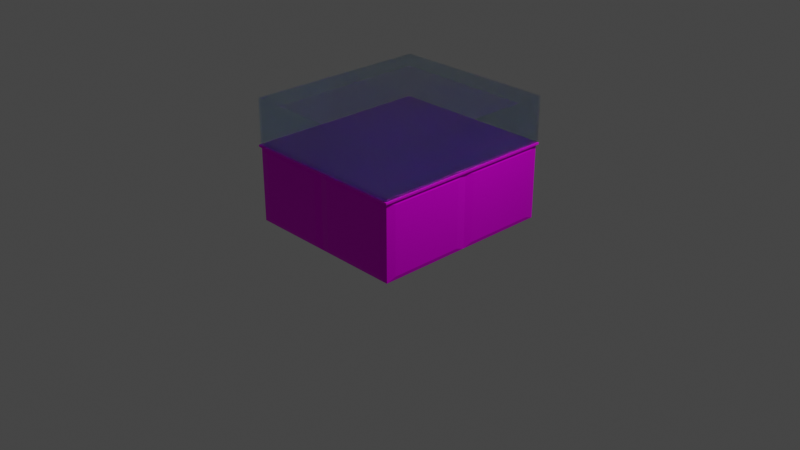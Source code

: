# Source: Tu_to.blend  (saved by Blender 2.90.8; exported with 4.5.12 LTS)
import bpy
from mathutils import Matrix  # noqa: F401  (used for matrix-valued properties, if any)

bpy.ops.wm.read_factory_settings(use_empty=True)
scene = bpy.context.scene
scene.name = 'Scene'

# ---- collections
col_collection = bpy.data.collections.new('Collection'); scene.collection.children.link(col_collection)

# ---- images (referenced by path relative to the original .blend; pixels are not part of the script)
import os
ASSET_DIR = os.environ.get("B2B_ASSET_DIR", "")  # directory of the original .blend (textures are referenced by path, not embedded)
HERE = os.path.dirname(os.path.abspath(__file__))  # packed textures are extracted next to this script under _unpacked/

def load_image(name, relpath, width, height, colorspace="sRGB"):
    """Load a texture the original file referenced (path relative to the .blend, or extracted next to this script)."""
    p = next((c for c in (os.path.join(HERE, relpath), os.path.join(ASSET_DIR, relpath)) if relpath and os.path.exists(c)), "")
    if p:
        img = bpy.data.images.load(p, check_existing=True)
        img.name = name
    else:  # same state as the original file: an image datablock whose file is absent (Cycles renders it pink)
        img = bpy.data.images.new(name, width, height)
        img.source = "FILE"
        img.filepath = "//" + (relpath or name)
    img.colorspace_settings.name = colorspace
    return img
img_texturescom_wood_oakveneer2_1k_albedo_tif_001 = load_image('TexturesCom_Wood_OakVeneer2_1K_albedo.tif.001', 'TexturesCom_Wood_OakVeneer2_1K_albedo.tif', 1024, 1024, 'sRGB')

# ---- materials (node trees are filled in below, after node groups)
mat_material_001 = bpy.data.materials.new('Material.001')
mat_material_001.use_transparent_shadow = False
mat_material_003 = bpy.data.materials.new('Material.003')
mat_material_003.use_transparent_shadow = False
mat_transparent = bpy.data.materials.new('Transparent')
mat_transparent.surface_render_method = 'BLENDED'
mat_transparent.blend_method = 'BLEND'
mat_transparent.use_backface_culling = True
mat_transparent.use_transparent_shadow = False
mat_transparent.use_raytrace_refraction = True
mat_transparent.use_screen_refraction = True
mat_transparent.thickness_mode = 'SLAB'

# ---- material node trees
mat_material_001.use_nodes = True; mat_material_001.node_tree.nodes.clear()
_N = mat_material_001.node_tree.nodes; _L = mat_material_001.node_tree.links
n0 = _N.new('ShaderNodeBsdfPrincipled'); n0.name = 'Principled BSDF'; n0.location = (10, 300)
n0.distribution = 'GGX'
n0.subsurface_method = 'BURLEY'
n0.inputs[1].default_value = 0.8
n0.inputs[2].default_value = 0.4927
n0.inputs[3].default_value = 1.45
n0.inputs[13].default_value = 0.03818
n0.inputs[27].default_value = (0.0, 0.0, 0.0, 1.0)
n0.inputs[28].default_value = 1.0
n1 = _N.new('ShaderNodeOutputMaterial'); n1.name = 'Material Output'; n1.location = (300, 300)
n2 = _N.new('ShaderNodeTexImage'); n2.name = 'Image Texture'; n2.location = (-382, 216)
n2.image = img_texturescom_wood_oakveneer2_1k_albedo_tif_001
_L.new(n0.outputs[0], n1.inputs[0])
_L.new(n2.outputs[0], n0.inputs[0])
n1.is_active_output = True
mat_material_003.use_nodes = True; mat_material_003.node_tree.nodes.clear()
_N = mat_material_003.node_tree.nodes; _L = mat_material_003.node_tree.links
n0 = _N.new('ShaderNodeBsdfPrincipled'); n0.name = 'Principled BSDF'; n0.location = (10, 300)
n0.distribution = 'GGX'
n0.subsurface_method = 'BURLEY'
n0.inputs[1].default_value = 0.8
n0.inputs[3].default_value = 1.45
n0.inputs[27].default_value = (0.0, 0.0, 0.0, 1.0)
n0.inputs[28].default_value = 1.0
n1 = _N.new('ShaderNodeOutputMaterial'); n1.name = 'Material Output'; n1.location = (300, 300)
n2 = _N.new('ShaderNodeTexImage'); n2.name = 'Image Texture'; n2.location = (-343, 182)
n2.image = img_texturescom_wood_oakveneer2_1k_albedo_tif_001
_L.new(n0.outputs[0], n1.inputs[0])
_L.new(n2.outputs[0], n0.inputs[0])
n1.is_active_output = True
mat_transparent.use_nodes = True; mat_transparent.node_tree.nodes.clear()
_N = mat_transparent.node_tree.nodes; _L = mat_transparent.node_tree.links
n0 = _N.new('ShaderNodeOutputMaterial'); n0.name = 'Material Output'; n0.location = (688, 164)
n1 = _N.new('ShaderNodeMixShader'); n1.name = 'Mix Shader'; n1.location = (447, 139)
n1.inputs[0].default_value = 0.28
n2 = _N.new('ShaderNodeBsdfTransparent'); n2.name = 'Transparent BSDF'; n2.location = (34, 266)
n3 = _N.new('ShaderNodeBsdfPrincipled'); n3.name = 'Principled BSDF'; n3.location = (91, 137)
n3.distribution = 'GGX'
n3.subsurface_method = 'BURLEY'
n3.inputs[0].default_value = (0.1004, 0.4313, 0.8, 1.0)
n3.inputs[2].default_value = 0.0
n3.inputs[3].default_value = 1.45
n3.inputs[18].default_value = 1.0
n3.inputs[27].default_value = (0.0, 0.0, 0.0, 1.0)
n3.inputs[28].default_value = 1.0
_L.new(n3.outputs[0], n1.inputs[2])
_L.new(n2.outputs[0], n1.inputs[1])
_L.new(n1.outputs[0], n0.inputs[0])
n0.is_active_output = True

# ---- world
world_world_001 = bpy.data.worlds.new('World.001'); scene.world = world_world_001
world_world_001.use_nodes = True; world_world_001.node_tree.nodes.clear()
_N = world_world_001.node_tree.nodes; _L = world_world_001.node_tree.links
n0 = _N.new('ShaderNodeBackground'); n0.name = 'Background'; n0.location = (10, 300)
n0.inputs[0].default_value = (0.05, 0.05, 0.05, 1.0)
n1 = _N.new('ShaderNodeOutputWorld'); n1.name = 'World Output'; n1.location = (300, 300)
_L.new(n0.outputs[0], n1.inputs[0])
n1.is_active_output = True
world_world_001.use_sun_shadow = False
world_world_001.sun_shadow_jitter_overblur = 0.0

# ---- cameras
cam_camera = bpy.data.cameras.new('Camera')
cam_camera.clip_end = 100.0
cam_camera.ortho_scale = 7.314

# ---- lights
light_light = bpy.data.lights.new('Light', 'POINT')
light_light.transmission_factor = 0.0
light_light.energy = 1000.0
light_light.shadow_soft_size = 0.1
light_light.shadow_maximum_resolution = 0.006
light_light.use_absolute_resolution = True

# ---- meshes
me_cube = bpy.data.meshes.new('Cube')
me_cube.from_pydata([(1.01, 0.9, 0.9), (1.01, 0.9, -0.9), (0.9, -1.01, 0.9), (0.9, -1.01, -0.9), (-1.01, 0.9, 0.9), (-1.01, 0.9, -0.9), (-1.01, -0.9, 0.9), (-1.01, -0.9, -0.9), (0.1, 1.01, -0.9), (-0.1, -1.01, 0.9), (-0.1, -1.01, -0.9), (0.1, 1.01, 0.9), (-1.01, 0.1, -0.9), (1.01, -0.1, 0.9), (-1.01, 0.1, 0.9), (1.01, -0.1, -0.9), (0.0, 0.0, -1.0), (0.0, 0.0, 1.0), (-0.9, 1.01, 0.9), (-0.9, 1.01, -0.9), (-1.01, -0.1, 0.9), (-1.01, -0.1, -0.9), (-1.0, 0.0, -1.0), (-0.9, -1.01, -0.9), (-0.9, -1.01, 0.9), (-1.0, 0.0, 1.0), (-1.0, -1.0, -1.0), (-1.0, -1.0, 1.0), (0.1, -1.01, 0.9), (0.1, -1.01, -0.9), (1.01, -0.9, 0.9), (1.01, -0.9, -0.9), (0.0, -1.0, -1.0), (0.0, -1.0, 1.0), (1.0, -1.0, 1.0), (1.0, -1.0, -1.0), (1.01, 0.1, 0.9), (1.01, 0.1, -0.9), (0.9, 1.01, 0.9), (0.9, 1.01, -0.9), (1.0, 0.0, -1.0), (1.0, 0.0, 1.0), (1.0, 1.0, 1.0), (1.0, 1.0, -1.0), (-0.1, 1.01, 0.9), (-0.1, 1.01, -0.9), (0.0, 1.0, -1.0), (-1.0, 1.0, -1.0), (-1.0, 1.0, 1.0), (0.0, 1.0, 1.0)], [], [(17, 25, 27, 33), (10, 9, 24, 23), (12, 14, 4, 5), (16, 40, 35, 32), (15, 13, 30, 31), (8, 11, 38, 39), (19, 18, 44, 45), (22, 16, 32, 26), (3, 2, 28, 29), (41, 17, 33, 34), (42, 49, 17, 41), (47, 46, 16, 22), (1, 0, 36, 37), (46, 43, 40, 16), (7, 6, 20, 21), (49, 48, 25, 17), (5, 4, 48, 47), (4, 14, 25, 48), (12, 5, 47, 22), (14, 12, 22, 25), (7, 21, 22, 26), (6, 7, 26, 27), (20, 6, 27, 25), (21, 20, 25, 22), (23, 24, 27, 26), (24, 9, 33, 27), (10, 23, 26, 32), (9, 10, 32, 33), (2, 3, 35, 34), (3, 29, 32, 35), (28, 2, 34, 33), (29, 28, 33, 32), (31, 30, 34, 35), (30, 13, 41, 34), (15, 31, 35, 40), (13, 15, 40, 41), (0, 1, 43, 42), (1, 37, 40, 43), (36, 0, 42, 41), (37, 36, 41, 40), (39, 38, 42, 43), (38, 11, 49, 42), (8, 39, 43, 46), (11, 8, 46, 49), (19, 45, 46, 47), (18, 19, 47, 48), (44, 18, 48, 49), (45, 44, 49, 46)])
_uv = me_cube.uv_layers.new(name='UVMap')
_uv.uv.foreach_set('vector', [0.75, 0.625, 0.875, 0.625, 0.875, 0.75, 0.75, 0.75, 0.3875, 0.8875, 0.6125, 0.8875, 0.6125, 0.9875, 0.3875, 0.9875, 0.3875, 0.1375, 0.6125, 0.1375, 0.6125, 0.2375, 0.3875, 0.2375, 0.25, 0.625, 0.375, 0.625, 0.375, 0.75, 0.25, 0.75, 0.3875, 0.6375, 0.6125, 0.6375, 0.6125, 0.7375, 0.3875, 0.7375, 0.3875, 0.3875, 0.6125, 0.3875, 0.6125, 0.4875, 0.3875, 0.4875, 0.3875, 0.2625, 0.6125, 0.2625, 0.6125, 0.3625, 0.3875, 0.3625, 0.125, 0.625, 0.25, 0.625, 0.25, 0.75, 0.125, 0.75, 0.3875, 0.7625, 0.6125, 0.7625, 0.6125, 0.8625, 0.3875, 0.8625, 0.625, 0.625, 0.75, 0.625, 0.75, 0.75, 0.625, 0.75, 0.625, 0.5, 0.75, 0.5, 0.75, 0.625, 0.625, 0.625, 0.125, 0.5, 0.25, 0.5, 0.25, 0.625, 0.125, 0.625, 0.3875, 0.5125, 0.6125, 0.5125, 0.6125, 0.6125, 0.3875, 0.6125, 0.25, 0.5, 0.375, 0.5, 0.375, 0.625, 0.25, 0.625, 0.3875, 0.0125, 0.6125, 0.0125, 0.6125, 0.1125, 0.3875, 0.1125, 0.75, 0.5, 0.875, 0.5, 0.875, 0.625, 0.75, 0.625, 0.3875, 0.2375, 0.6125, 0.2375, 0.625, 0.25, 0.375, 0.25, 0.6125, 0.2375, 0.6125, 0.1375, 0.625, 0.125, 0.625, 0.25, 0.3875, 0.1375, 0.3875, 0.2375, 0.375, 0.25, 0.375, 0.125, 0.6125, 0.1375, 0.3875, 0.1375, 0.375, 0.125, 0.625, 0.125, 0.3875, 0.0125, 0.3875, 0.1125, 0.375, 0.125, 0.375, 0.0, 0.6125, 0.0125, 0.3875, 0.0125, 0.375, 0.0, 0.625, 0.0, 0.6125, 0.1125, 0.6125, 0.0125, 0.625, 0.0, 0.625, 0.125, 0.3875, 0.1125, 0.6125, 0.1125, 0.625, 0.125, 0.375, 0.125, 0.3875, 0.9875, 0.6125, 0.9875, 0.625, 1.0, 0.375, 1.0, 0.6125, 0.9875, 0.6125, 0.8875, 0.625, 0.875, 0.625, 1.0, 0.3875, 0.8875, 0.3875, 0.9875, 0.375, 1.0, 0.375, 0.875, 0.6125, 0.8875, 0.3875, 0.8875, 0.375, 0.875, 0.625, 0.875, 0.6125, 0.7625, 0.3875, 0.7625, 0.375, 0.75, 0.625, 0.75, 0.3875, 0.7625, 0.3875, 0.8625, 0.375, 0.875, 0.375, 0.75, 0.6125, 0.8625, 0.6125, 0.7625, 0.625, 0.75, 0.625, 0.875, 0.3875, 0.8625, 0.6125, 0.8625, 0.625, 0.875, 0.375, 0.875, 0.3875, 0.7375, 0.6125, 0.7375, 0.625, 0.75, 0.375, 0.75, 0.6125, 0.7375, 0.6125, 0.6375, 0.625, 0.625, 0.625, 0.75, 0.3875, 0.6375, 0.3875, 0.7375, 0.375, 0.75, 0.375, 0.625, 0.6125, 0.6375, 0.3875, 0.6375, 0.375, 0.625, 0.625, 0.625, 0.6125, 0.5125, 0.3875, 0.5125, 0.375, 0.5, 0.625, 0.5, 0.3875, 0.5125, 0.3875, 0.6125, 0.375, 0.625, 0.375, 0.5, 0.6125, 0.6125, 0.6125, 0.5125, 0.625, 0.5, 0.625, 0.625, 0.3875, 0.6125, 0.6125, 0.6125, 0.625, 0.625, 0.375, 0.625, 0.3875, 0.4875, 0.6125, 0.4875, 0.625, 0.5, 0.375, 0.5, 0.6125, 0.4875, 0.6125, 0.3875, 0.625, 0.375, 0.625, 0.5, 0.3875, 0.3875, 0.3875, 0.4875, 0.375, 0.5, 0.375, 0.375, 0.6125, 0.3875, 0.3875, 0.3875, 0.375, 0.375, 0.625, 0.375, 0.3875, 0.2625, 0.3875, 0.3625, 0.375, 0.375, 0.375, 0.25, 0.6125, 0.2625, 0.3875, 0.2625, 0.375, 0.25, 0.625, 0.25, 0.6125, 0.3625, 0.6125, 0.2625, 0.625, 0.25, 0.625, 0.375, 0.3875, 0.3625, 0.6125, 0.3625, 0.625, 0.375, 0.375, 0.375])
me_cube.materials.append(mat_material_001)
me_cube.use_remesh_preserve_volume = False
me_cube.use_remesh_preserve_attributes = False
me_cube.use_mirror_vertex_groups = False
me_cube.update()
me_cube_001 = bpy.data.meshes.new('Cube.001')
me_cube_001.from_pydata([(-1.0, -1.0, -1.0), (-1.0, -1.0, 1.0), (-1.0, 1.0, -1.0), (-1.0, 1.0, 1.0), (1.0, -1.0, -1.0), (1.0, -1.0, 1.0), (1.0, 1.0, -1.0), (1.0, 1.0, 1.0)], [], [(0, 1, 3, 2), (2, 3, 7, 6), (6, 7, 5, 4), (4, 5, 1, 0), (2, 6, 4, 0), (7, 3, 1, 5)])
_uv = me_cube_001.uv_layers.new(name='UVMap')
_uv.uv.foreach_set('vector', [0.375, 0.0, 0.625, 0.0, 0.625, 0.25, 0.375, 0.25, 0.375, 0.25, 0.625, 0.25, 0.625, 0.5, 0.375, 0.5, 0.375, 0.5, 0.625, 0.5, 0.625, 0.75, 0.375, 0.75, 0.375, 0.75, 0.625, 0.75, 0.625, 1.0, 0.375, 1.0, 0.125, 0.5, 0.375, 0.5, 0.375, 0.75, 0.125, 0.75, 0.625, 0.5, 0.875, 0.5, 0.875, 0.75, 0.625, 0.75])
me_cube_001.materials.append(mat_material_003)
me_cube_001.use_remesh_fix_poles = True
me_cube_001.use_remesh_preserve_attributes = False
me_cube_001.use_mirror_vertex_groups = False
me_cube_001.update()
me_cube_002 = bpy.data.meshes.new('Cube.002')
me_cube_002.from_pydata([(-1.0, -1.0, -1.0), (-1.0, -1.0, 1.0), (-1.0, 1.0, -1.0), (-1.0, 1.0, 1.0), (1.0, -1.0, -1.0), (1.0, -1.0, 1.0), (1.0, 1.0, -1.0), (1.0, 1.0, 1.0)], [], [(0, 1, 3, 2), (2, 3, 7, 6), (6, 7, 5, 4), (4, 5, 1, 0), (2, 6, 4, 0), (7, 3, 1, 5)])
_uv = me_cube_002.uv_layers.new(name='UVMap')
_uv.uv.foreach_set('vector', [0.375, 0.0, 0.625, 0.0, 0.625, 0.25, 0.375, 0.25, 0.375, 0.25, 0.625, 0.25, 0.625, 0.5, 0.375, 0.5, 0.375, 0.5, 0.625, 0.5, 0.625, 0.75, 0.375, 0.75, 0.375, 0.75, 0.625, 0.75, 0.625, 1.0, 0.375, 1.0, 0.125, 0.5, 0.375, 0.5, 0.375, 0.75, 0.125, 0.75, 0.625, 0.5, 0.875, 0.5, 0.875, 0.75, 0.625, 0.75])
me_cube_002.materials.append(mat_transparent)
me_cube_002.use_remesh_fix_poles = True
me_cube_002.use_remesh_preserve_attributes = False
me_cube_002.use_mirror_vertex_groups = False
me_cube_002.update()

# ---- objects
ob_cube = bpy.data.objects.new('Cube', me_cube)
ob_light = bpy.data.objects.new('Light', light_light)
ob_camera = bpy.data.objects.new('Camera', cam_camera)
ob_cube_001 = bpy.data.objects.new('Cube.001', me_cube_001)
ob_cube_002 = bpy.data.objects.new('Cube.002', me_cube_002)

# ---- transforms, parenting, visibility, modifiers, constraints
ob_cube.location = (0.0, 0.0, 0.4)
ob_cube.scale = (0.8992, 0.9991, 0.3997)
ob_cube.lock_rotations_4d = False
ob_cube.empty_display_type = 'ARROWS'
ob_cube.lineart.crease_threshold = 0.0
ob_light.location = (2.445, 0.6032, 3.942)
ob_light.rotation_euler = (0.6503, 0.05522, 1.866)
ob_light.scale = (0.1998, 0.1998, 0.1998)
ob_light.lock_rotations_4d = False
ob_light.empty_display_type = 'ARROWS'
ob_light.color = (0.0, 0.0, 0.0, 0.0)
ob_light.lineart.crease_threshold = 0.0
ob_camera.location = (7.359, -6.926, 4.958)
ob_camera.rotation_euler = (1.109, 0.0, 0.8149)
ob_camera.lock_rotations_4d = False
ob_camera.empty_display_type = 'ARROWS'
ob_camera.color = (0.0, 0.0, 0.0, 0.0)
ob_camera.display_type = 'WIRE'
ob_camera.lineart.crease_threshold = 0.0
ob_cube_001.location = (0.0, 0.0, 0.81)
ob_cube_001.scale = (0.9192, 1.019, 0.009991)
ob_cube_001.lineart.crease_threshold = 0.0
ob_cube_002.location = (2.267e-19, 0.007148, 1.062)
ob_cube_002.scale = (0.8992, 0.9991, 0.2398)
ob_cube_002.lineart.crease_threshold = 0.0
_m = ob_cube_002.modifiers.new('Solidify', 'SOLIDIFY')
_m.thickness = 0.015
_m.offset = 0.1
_m.use_even_offset = True

# ---- collection membership
col_collection.objects.link(ob_cube)
col_collection.objects.link(ob_light)
col_collection.objects.link(ob_camera)
col_collection.objects.link(ob_cube_001)
col_collection.objects.link(ob_cube_002)

# ---- scene / render settings (as saved in the file)
scene.camera = ob_camera
scene.frame_start = 1; scene.frame_end = 250; scene.frame_set(244)
scene.render.engine = 'BLENDER_EEVEE_NEXT'
scene.cycles.use_denoising = False
scene.cycles.samples = 128
scene.cycles.sampling_pattern = 'TABULATED_SOBOL'
scene.cycles.use_adaptive_sampling = False
scene.cycles.use_light_tree = False
scene.view_settings.view_transform = 'Filmic'
bpy.context.view_layer.update()
